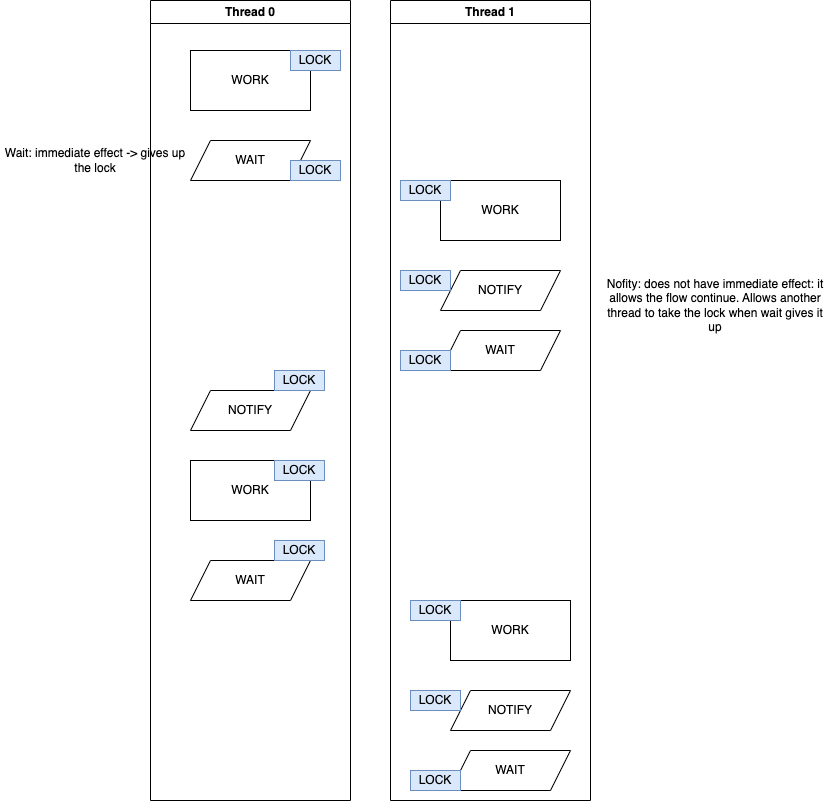

The diagram above was exported from draw.io. Its source (the exported page's mxGraphModel, read from the mxfile embedded in the PNG):
<mxGraphModel dx="1434" dy="794" grid="1" gridSize="10" guides="1" tooltips="1" connect="1" arrows="1" fold="1" page="1" pageScale="1" pageWidth="827" pageHeight="1169" math="0" shadow="0">
  <root>
    <mxCell id="0" />
    <mxCell id="1" parent="0" />
    <mxCell id="grDOAF8KV7JYXBjTilOQ-2" value="Thread 0" style="swimlane;whiteSpace=wrap;html=1;" vertex="1" parent="1">
      <mxGeometry x="240" y="80" width="200" height="800" as="geometry" />
    </mxCell>
    <mxCell id="grDOAF8KV7JYXBjTilOQ-4" value="WORK" style="rounded=0;whiteSpace=wrap;html=1;" vertex="1" parent="grDOAF8KV7JYXBjTilOQ-2">
      <mxGeometry x="40" y="50" width="120" height="60" as="geometry" />
    </mxCell>
    <mxCell id="grDOAF8KV7JYXBjTilOQ-5" value="WAIT" style="shape=parallelogram;perimeter=parallelogramPerimeter;whiteSpace=wrap;html=1;fixedSize=1;" vertex="1" parent="grDOAF8KV7JYXBjTilOQ-2">
      <mxGeometry x="40" y="140" width="120" height="40" as="geometry" />
    </mxCell>
    <mxCell id="grDOAF8KV7JYXBjTilOQ-9" value="NOTIFY" style="shape=parallelogram;perimeter=parallelogramPerimeter;whiteSpace=wrap;html=1;fixedSize=1;" vertex="1" parent="grDOAF8KV7JYXBjTilOQ-2">
      <mxGeometry x="40" y="390" width="120" height="40" as="geometry" />
    </mxCell>
    <mxCell id="grDOAF8KV7JYXBjTilOQ-10" value="WORK" style="rounded=0;whiteSpace=wrap;html=1;" vertex="1" parent="grDOAF8KV7JYXBjTilOQ-2">
      <mxGeometry x="40" y="460" width="120" height="60" as="geometry" />
    </mxCell>
    <mxCell id="grDOAF8KV7JYXBjTilOQ-11" value="LOCK" style="rounded=0;whiteSpace=wrap;html=1;fillColor=#dae8fc;strokeColor=#6c8ebf;" vertex="1" parent="grDOAF8KV7JYXBjTilOQ-2">
      <mxGeometry x="140" y="50" width="50" height="20" as="geometry" />
    </mxCell>
    <mxCell id="grDOAF8KV7JYXBjTilOQ-13" value="LOCK" style="rounded=0;whiteSpace=wrap;html=1;fillColor=#dae8fc;strokeColor=#6c8ebf;" vertex="1" parent="grDOAF8KV7JYXBjTilOQ-2">
      <mxGeometry x="124" y="370" width="50" height="20" as="geometry" />
    </mxCell>
    <mxCell id="grDOAF8KV7JYXBjTilOQ-14" value="LOCK" style="rounded=0;whiteSpace=wrap;html=1;fillColor=#dae8fc;strokeColor=#6c8ebf;" vertex="1" parent="grDOAF8KV7JYXBjTilOQ-2">
      <mxGeometry x="140" y="160" width="50" height="20" as="geometry" />
    </mxCell>
    <mxCell id="grDOAF8KV7JYXBjTilOQ-18" value="LOCK" style="rounded=0;whiteSpace=wrap;html=1;fillColor=#dae8fc;strokeColor=#6c8ebf;" vertex="1" parent="grDOAF8KV7JYXBjTilOQ-2">
      <mxGeometry x="124" y="460" width="50" height="20" as="geometry" />
    </mxCell>
    <mxCell id="grDOAF8KV7JYXBjTilOQ-19" value="WAIT" style="shape=parallelogram;perimeter=parallelogramPerimeter;whiteSpace=wrap;html=1;fixedSize=1;" vertex="1" parent="grDOAF8KV7JYXBjTilOQ-2">
      <mxGeometry x="40" y="560" width="120" height="40" as="geometry" />
    </mxCell>
    <mxCell id="grDOAF8KV7JYXBjTilOQ-20" value="LOCK" style="rounded=0;whiteSpace=wrap;html=1;fillColor=#dae8fc;strokeColor=#6c8ebf;" vertex="1" parent="grDOAF8KV7JYXBjTilOQ-2">
      <mxGeometry x="124" y="540" width="50" height="20" as="geometry" />
    </mxCell>
    <mxCell id="grDOAF8KV7JYXBjTilOQ-3" value="Thread 1" style="swimlane;whiteSpace=wrap;html=1;" vertex="1" parent="1">
      <mxGeometry x="480" y="80" width="200" height="800" as="geometry" />
    </mxCell>
    <mxCell id="grDOAF8KV7JYXBjTilOQ-6" value="WORK" style="rounded=0;whiteSpace=wrap;html=1;" vertex="1" parent="grDOAF8KV7JYXBjTilOQ-3">
      <mxGeometry x="50" y="180" width="120" height="60" as="geometry" />
    </mxCell>
    <mxCell id="grDOAF8KV7JYXBjTilOQ-7" value="NOTIFY" style="shape=parallelogram;perimeter=parallelogramPerimeter;whiteSpace=wrap;html=1;fixedSize=1;" vertex="1" parent="grDOAF8KV7JYXBjTilOQ-3">
      <mxGeometry x="50" y="270" width="120" height="40" as="geometry" />
    </mxCell>
    <mxCell id="grDOAF8KV7JYXBjTilOQ-8" value="WAIT" style="shape=parallelogram;perimeter=parallelogramPerimeter;whiteSpace=wrap;html=1;fixedSize=1;" vertex="1" parent="grDOAF8KV7JYXBjTilOQ-3">
      <mxGeometry x="50" y="330" width="120" height="40" as="geometry" />
    </mxCell>
    <mxCell id="grDOAF8KV7JYXBjTilOQ-12" value="LOCK" style="rounded=0;whiteSpace=wrap;html=1;fillColor=#dae8fc;strokeColor=#6c8ebf;" vertex="1" parent="grDOAF8KV7JYXBjTilOQ-3">
      <mxGeometry x="10" y="180" width="50" height="20" as="geometry" />
    </mxCell>
    <mxCell id="grDOAF8KV7JYXBjTilOQ-15" value="LOCK" style="rounded=0;whiteSpace=wrap;html=1;fillColor=#dae8fc;strokeColor=#6c8ebf;" vertex="1" parent="grDOAF8KV7JYXBjTilOQ-3">
      <mxGeometry x="10" y="270" width="50" height="20" as="geometry" />
    </mxCell>
    <mxCell id="grDOAF8KV7JYXBjTilOQ-17" value="LOCK" style="rounded=0;whiteSpace=wrap;html=1;fillColor=#dae8fc;strokeColor=#6c8ebf;" vertex="1" parent="grDOAF8KV7JYXBjTilOQ-3">
      <mxGeometry x="10" y="350" width="50" height="20" as="geometry" />
    </mxCell>
    <mxCell id="grDOAF8KV7JYXBjTilOQ-21" value="WORK" style="rounded=0;whiteSpace=wrap;html=1;" vertex="1" parent="grDOAF8KV7JYXBjTilOQ-3">
      <mxGeometry x="60" y="600" width="120" height="60" as="geometry" />
    </mxCell>
    <mxCell id="grDOAF8KV7JYXBjTilOQ-22" value="NOTIFY" style="shape=parallelogram;perimeter=parallelogramPerimeter;whiteSpace=wrap;html=1;fixedSize=1;" vertex="1" parent="grDOAF8KV7JYXBjTilOQ-3">
      <mxGeometry x="60" y="690" width="120" height="40" as="geometry" />
    </mxCell>
    <mxCell id="grDOAF8KV7JYXBjTilOQ-23" value="WAIT" style="shape=parallelogram;perimeter=parallelogramPerimeter;whiteSpace=wrap;html=1;fixedSize=1;" vertex="1" parent="grDOAF8KV7JYXBjTilOQ-3">
      <mxGeometry x="60" y="750" width="120" height="40" as="geometry" />
    </mxCell>
    <mxCell id="grDOAF8KV7JYXBjTilOQ-24" value="LOCK" style="rounded=0;whiteSpace=wrap;html=1;fillColor=#dae8fc;strokeColor=#6c8ebf;" vertex="1" parent="grDOAF8KV7JYXBjTilOQ-3">
      <mxGeometry x="20" y="600" width="50" height="20" as="geometry" />
    </mxCell>
    <mxCell id="grDOAF8KV7JYXBjTilOQ-25" value="LOCK" style="rounded=0;whiteSpace=wrap;html=1;fillColor=#dae8fc;strokeColor=#6c8ebf;" vertex="1" parent="grDOAF8KV7JYXBjTilOQ-3">
      <mxGeometry x="20" y="690" width="50" height="20" as="geometry" />
    </mxCell>
    <mxCell id="grDOAF8KV7JYXBjTilOQ-26" value="LOCK" style="rounded=0;whiteSpace=wrap;html=1;fillColor=#dae8fc;strokeColor=#6c8ebf;" vertex="1" parent="grDOAF8KV7JYXBjTilOQ-3">
      <mxGeometry x="20" y="770" width="50" height="20" as="geometry" />
    </mxCell>
    <mxCell id="grDOAF8KV7JYXBjTilOQ-28" value="Nofity: does not have immediate effect: it allows the flow continue. Allows another thread to take the lock when wait gives it up" style="text;html=1;strokeColor=none;fillColor=none;align=center;verticalAlign=middle;whiteSpace=wrap;rounded=0;" vertex="1" parent="1">
      <mxGeometry x="690" y="350" width="230" height="70" as="geometry" />
    </mxCell>
    <mxCell id="grDOAF8KV7JYXBjTilOQ-27" value="Wait: immediate effect -&amp;gt; gives up the lock" style="text;html=1;strokeColor=none;fillColor=none;align=center;verticalAlign=middle;whiteSpace=wrap;rounded=0;" vertex="1" parent="1">
      <mxGeometry x="90" y="225" width="190" height="30" as="geometry" />
    </mxCell>
  </root>
</mxGraphModel>